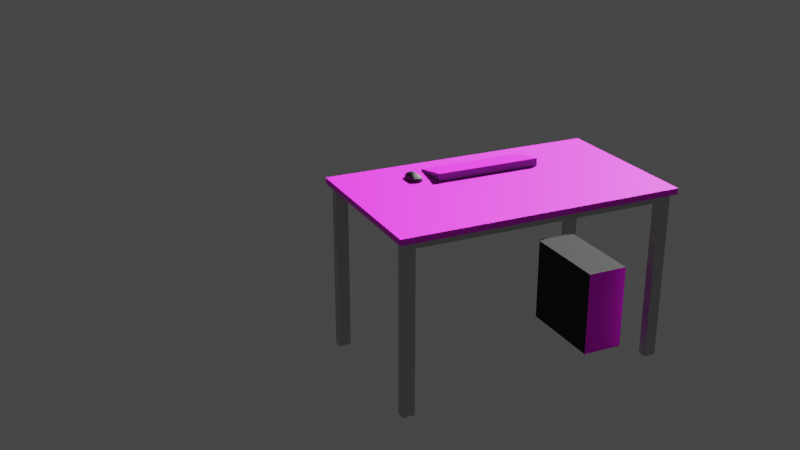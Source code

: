 # Source: bloomberg_desk.blend  (saved by Blender 4.1.24; exported with 4.5.12 LTS)
import bpy
from mathutils import Matrix  # noqa: F401  (used for matrix-valued properties, if any)

bpy.ops.wm.read_factory_settings(use_empty=True)
scene = bpy.context.scene
scene.name = 'Scene'

# ---- collections
col_collection = bpy.data.collections.new('Collection'); scene.collection.children.link(col_collection)

# ---- images (referenced by path relative to the original .blend; pixels are not part of the script)
import os
ASSET_DIR = os.environ.get("B2B_ASSET_DIR", "")  # directory of the original .blend (textures are referenced by path, not embedded)
HERE = os.path.dirname(os.path.abspath(__file__))  # packed textures are extracted next to this script under _unpacked/

def load_image(name, relpath, width, height, colorspace="sRGB"):
    """Load a texture the original file referenced (path relative to the .blend, or extracted next to this script)."""
    p = next((c for c in (os.path.join(HERE, relpath), os.path.join(ASSET_DIR, relpath)) if relpath and os.path.exists(c)), "")
    if p:
        img = bpy.data.images.load(p, check_existing=True)
        img.name = name
    else:  # same state as the original file: an image datablock whose file is absent (Cycles renders it pink)
        img = bpy.data.images.new(name, width, height)
        img.source = "FILE"
        img.filepath = "//" + (relpath or name)
    img.colorspace_settings.name = colorspace
    return img
img_bbergkeyboard_png = load_image('BBergKeyboard.png', 'BBergKeyboard.png', 1024, 1024, 'sRGB')
img_tabletop_jpg = load_image('tabletop.JPG', 'tabletop.JPG', 1024, 1024, 'sRGB')
img_pc_back_jpg = load_image('PC Back.JPG', 'PC Back.JPG', 1024, 1024, 'sRGB')

# ---- materials (node trees are filled in below, after node groups)
mat_keyboard = bpy.data.materials.new('Keyboard')
mat_black_plastic = bpy.data.materials.new('black plastic')
mat_tabletop = bpy.data.materials.new('tabletop')
mat_black_metal = bpy.data.materials.new('black Metal')
mat_silver = bpy.data.materials.new('silver')
mat_material = bpy.data.materials.new('Material')
mat_blue_light = bpy.data.materials.new('blue light')
mat_material_001 = bpy.data.materials.new('Material.001')
mat_white_metal = bpy.data.materials.new('white metal')
mat_pc_back = bpy.data.materials.new('PC Back')

# ---- material node trees
mat_keyboard.use_nodes = True; mat_keyboard.node_tree.nodes.clear()
_N = mat_keyboard.node_tree.nodes; _L = mat_keyboard.node_tree.links
n0 = _N.new('ShaderNodeBsdfPrincipled'); n0.name = 'Principled BSDF'; n0.location = (10, 300)
n1 = _N.new('ShaderNodeOutputMaterial'); n1.name = 'Material Output'; n1.location = (300, 300)
n2 = _N.new('ShaderNodeTexImage'); n2.name = 'Image Texture'; n2.location = (-415, 282)
n2.image = img_bbergkeyboard_png
_L.new(n0.outputs[0], n1.inputs[0])
_L.new(n2.outputs[0], n0.inputs[0])
_L.new(n2.outputs[0], n1.inputs[2])
n1.is_active_output = True
mat_black_plastic.use_nodes = True; mat_black_plastic.node_tree.nodes.clear()
_N = mat_black_plastic.node_tree.nodes; _L = mat_black_plastic.node_tree.links
n0 = _N.new('ShaderNodeBsdfPrincipled'); n0.name = 'Principled BSDF'; n0.location = (10, 300)
n0.inputs[0].default_value = (0.08865, 0.1022, 0.1195, 1.0)
n1 = _N.new('ShaderNodeOutputMaterial'); n1.name = 'Material Output'; n1.location = (300, 300)
_L.new(n0.outputs[0], n1.inputs[0])
n1.is_active_output = True
mat_tabletop.use_nodes = True; mat_tabletop.node_tree.nodes.clear()
_N = mat_tabletop.node_tree.nodes; _L = mat_tabletop.node_tree.links
n0 = _N.new('ShaderNodeBsdfPrincipled'); n0.name = 'Principled BSDF'; n0.location = (10, 300)
n1 = _N.new('ShaderNodeOutputMaterial'); n1.name = 'Material Output'; n1.location = (300, 300)
n2 = _N.new('ShaderNodeTexImage'); n2.name = 'Image Texture'; n2.location = (-952, 274)
n2.image = img_tabletop_jpg
_L.new(n0.outputs[0], n1.inputs[0])
_L.new(n2.outputs[0], n0.inputs[0])
n1.is_active_output = True
mat_black_metal.use_nodes = True; mat_black_metal.node_tree.nodes.clear()
_N = mat_black_metal.node_tree.nodes; _L = mat_black_metal.node_tree.links
n0 = _N.new('ShaderNodeBsdfPrincipled'); n0.name = 'Principled BSDF'; n0.location = (10, 300)
n0.inputs[0].default_value = (0.006995, 0.006512, 0.005605, 1.0)
n0.inputs[1].default_value = 0.5
n0.inputs[2].default_value = 0.75
n1 = _N.new('ShaderNodeOutputMaterial'); n1.name = 'Material Output'; n1.location = (300, 300)
_L.new(n0.outputs[0], n1.inputs[0])
n1.is_active_output = True
mat_silver.use_nodes = True; mat_silver.node_tree.nodes.clear()
_N = mat_silver.node_tree.nodes; _L = mat_silver.node_tree.links
n0 = _N.new('ShaderNodeBsdfPrincipled'); n0.name = 'Principled BSDF'; n0.location = (10, 300)
n0.inputs[1].default_value = 1.0
n0.inputs[2].default_value = 0.0
n1 = _N.new('ShaderNodeOutputMaterial'); n1.name = 'Material Output'; n1.location = (300, 300)
_L.new(n0.outputs[0], n1.inputs[0])
n1.is_active_output = True
mat_material.use_nodes = True; mat_material.node_tree.nodes.clear()
_N = mat_material.node_tree.nodes; _L = mat_material.node_tree.links
n0 = _N.new('ShaderNodeBsdfPrincipled'); n0.name = 'Principled BSDF'; n0.location = (10, 300)
n0.inputs[0].default_value = (0.04062, 0.02367, 0.8008, 1.0)
n0.inputs[2].default_value = 1.0
n1 = _N.new('ShaderNodeOutputMaterial'); n1.name = 'Material Output'; n1.location = (300, 300)
_L.new(n0.outputs[0], n1.inputs[0])
n1.is_active_output = True
mat_blue_light.use_nodes = True; mat_blue_light.node_tree.nodes.clear()
_N = mat_blue_light.node_tree.nodes; _L = mat_blue_light.node_tree.links
n0 = _N.new('ShaderNodeBsdfPrincipled'); n0.name = 'Principled BSDF'; n0.location = (10, 300)
n0.inputs[0].default_value = (0.0, 0.004953, 0.8004, 1.0)
n0.inputs[2].default_value = 0.0
n0.inputs[27].default_value = (0.00462, 0.0, 1.0, 1.0)
n0.inputs[28].default_value = 100.0
n1 = _N.new('ShaderNodeOutputMaterial'); n1.name = 'Material Output'; n1.location = (300, 300)
_L.new(n0.outputs[0], n1.inputs[0])
n1.is_active_output = True
mat_material_001.use_nodes = True; mat_material_001.node_tree.nodes.clear()
_N = mat_material_001.node_tree.nodes; _L = mat_material_001.node_tree.links
n0 = _N.new('ShaderNodeBsdfPrincipled'); n0.name = 'Principled BSDF'; n0.location = (10, 300)
n0.inputs[0].default_value = (0.004038, 0.004038, 0.004038, 1.0)
n0.inputs[2].default_value = 0.6114
n1 = _N.new('ShaderNodeOutputMaterial'); n1.name = 'Material Output'; n1.location = (300, 300)
_L.new(n0.outputs[0], n1.inputs[0])
n1.is_active_output = True
mat_white_metal.use_nodes = True; mat_white_metal.node_tree.nodes.clear()
_N = mat_white_metal.node_tree.nodes; _L = mat_white_metal.node_tree.links
n0 = _N.new('ShaderNodeBsdfPrincipled'); n0.name = 'Principled BSDF'; n0.location = (10, 300)
n0.inputs[0].default_value = (0.5271, 0.5271, 0.5271, 1.0)
n0.inputs[1].default_value = 0.8227
n1 = _N.new('ShaderNodeOutputMaterial'); n1.name = 'Material Output'; n1.location = (300, 300)
_L.new(n0.outputs[0], n1.inputs[0])
n1.is_active_output = True
mat_pc_back.use_nodes = True; mat_pc_back.node_tree.nodes.clear()
_N = mat_pc_back.node_tree.nodes; _L = mat_pc_back.node_tree.links
n0 = _N.new('ShaderNodeBsdfPrincipled'); n0.name = 'Principled BSDF'; n0.location = (10, 300)
n0.inputs[1].default_value = 0.5
n1 = _N.new('ShaderNodeOutputMaterial'); n1.name = 'Material Output'; n1.location = (300, 300)
n2 = _N.new('ShaderNodeTexImage'); n2.name = 'Image Texture'; n2.location = (-370, 285)
n2.image = img_pc_back_jpg
_L.new(n0.outputs[0], n1.inputs[0])
_L.new(n2.outputs[0], n0.inputs[0])
n1.is_active_output = True

# ---- world
world_world = bpy.data.worlds.new('World'); scene.world = world_world
world_world.use_nodes = True; world_world.node_tree.nodes.clear()
_N = world_world.node_tree.nodes; _L = world_world.node_tree.links
n0 = _N.new('ShaderNodeOutputWorld'); n0.name = 'World Output'; n0.location = (300, 300)
n1 = _N.new('ShaderNodeBackground'); n1.name = 'Background'; n1.location = (10, 300)
n1.inputs[0].default_value = (0.05088, 0.05088, 0.05088, 1.0)
_L.new(n1.outputs[0], n0.inputs[0])
n0.is_active_output = True
world_world.color = (0.05088, 0.05088, 0.05088)
world_world.use_sun_shadow = False
world_world.sun_shadow_jitter_overblur = 0.0

# ---- cameras
cam_camera = bpy.data.cameras.new('Camera')

# ---- lights
light_sun = bpy.data.lights.new('Sun', 'SUN')
light_sun.transmission_factor = 0.0

# ---- meshes
me_plane = bpy.data.meshes.new('Plane')
me_plane.from_pydata([(-0.4573, 0.237, 0.752), (-0.4128, 0.2604, 0.752), (-0.456, 0.2553, 0.752), (-0.4115, 0.2426, 0.752), (-0.4124, 0.253, 0.752), (-0.4568, 0.2463, 0.752), (-0.4573, 0.28, 0.752), (-0.4116, 0.288, 0.752), (-0.456, 0.265, 0.752), (-0.4118, 0.2752, 0.752), (-0.4565, 0.2903, 0.752), (-0.4115, 0.2344, 0.752), (-0.4529, 0.2958, 0.752), (-0.4157, 0.2958, 0.752), (-0.4558, 0.2281, 0.752), (-0.414, 0.2251, 0.752), (-0.4466, 0.2991, 0.752), (-0.422, 0.2991, 0.752), (-0.4341, 0.3008, 0.752), (-0.4516, 0.2207, 0.752), (-0.4184, 0.2189, 0.752), (-0.44, 0.2131, 0.752), (-0.4286, 0.2131, 0.752), (-0.4558, 0.2382, 0.7572), (-0.4142, 0.2601, 0.7572), (-0.4546, 0.2553, 0.7572), (-0.4129, 0.2434, 0.7572), (-0.4138, 0.2532, 0.7572), (-0.4554, 0.2469, 0.7572), (-0.4558, 0.2784, 0.7572), (-0.4131, 0.2859, 0.7572), (-0.4546, 0.2644, 0.7572), (-0.4132, 0.2739, 0.7572), (-0.4551, 0.2881, 0.7572), (-0.413, 0.2358, 0.7572), (-0.4517, 0.2933, 0.7572), (-0.4169, 0.2933, 0.7572), (-0.4544, 0.2299, 0.7572), (-0.4153, 0.227, 0.7572), (-0.4458, 0.2963, 0.7572), (-0.4228, 0.2963, 0.7572), (-0.4341, 0.2979, 0.7572), (-0.4505, 0.2229, 0.7572), (-0.4194, 0.2213, 0.7572), (-0.4396, 0.2158, 0.7572), (-0.429, 0.2158, 0.7572), (-0.4515, 0.2417, 0.7629), (-0.4182, 0.2592, 0.7629), (-0.4506, 0.2554, 0.7629), (-0.4172, 0.2459, 0.7629), (-0.4179, 0.2537, 0.7629), (-0.4512, 0.2487, 0.7629), (-0.4515, 0.2739, 0.7629), (-0.4173, 0.28, 0.7629), (-0.4506, 0.2627, 0.7629), (-0.4174, 0.2703, 0.7629), (-0.451, 0.2817, 0.7629), (-0.4172, 0.2398, 0.7629), (-0.4482, 0.2858, 0.7629), (-0.4204, 0.2858, 0.7629), (-0.4504, 0.235, 0.7629), (-0.4191, 0.2327, 0.7629), (-0.4435, 0.2882, 0.7629), (-0.4251, 0.2882, 0.7629), (-0.4341, 0.2895, 0.7629), (-0.4472, 0.2294, 0.7629), (-0.4224, 0.2281, 0.7629), (-0.4386, 0.2238, 0.7629), (-0.43, 0.2238, 0.7629), (-0.4489, 0.2439, 0.7654), (-0.4206, 0.2587, 0.7654), (-0.4481, 0.2555, 0.7654), (-0.4198, 0.2474, 0.7654), (-0.4204, 0.254, 0.7654), (-0.4486, 0.2497, 0.7654), (-0.4489, 0.2712, 0.7654), (-0.4199, 0.2763, 0.7654), (-0.4481, 0.2616, 0.7654), (-0.42, 0.2681, 0.7654), (-0.4484, 0.2778, 0.7654), (-0.4198, 0.2422, 0.7654), (-0.4461, 0.2812, 0.7654), (-0.4225, 0.2812, 0.7654), (-0.4479, 0.2382, 0.7654), (-0.4214, 0.2363, 0.7654), (-0.4421, 0.2833, 0.7654), (-0.4265, 0.2833, 0.7654), (-0.4342, 0.2844, 0.7654), (-0.4453, 0.2335, 0.7654), (-0.4242, 0.2323, 0.7654), (-0.4379, 0.2286, 0.7654), (-0.4307, 0.2286, 0.7654), (-0.4457, 0.2465, 0.7678), (-0.4236, 0.2581, 0.7678), (-0.445, 0.2555, 0.7678), (-0.423, 0.2492, 0.7678), (-0.4235, 0.2544, 0.7678), (-0.4455, 0.2511, 0.7678), (-0.4457, 0.2678, 0.7678), (-0.4231, 0.2718, 0.7678), (-0.4451, 0.2603, 0.7678), (-0.4231, 0.2654, 0.7678), (-0.4453, 0.2729, 0.7678), (-0.423, 0.2452, 0.7678), (-0.4435, 0.2756, 0.7678), (-0.4251, 0.2756, 0.7678), (-0.4449, 0.2421, 0.7678), (-0.4243, 0.2405, 0.7678), (-0.4404, 0.2772, 0.7678), (-0.4282, 0.2772, 0.7678), (-0.4342, 0.2781, 0.7678), (-0.4429, 0.2384, 0.7678), (-0.4264, 0.2375, 0.7678), (-0.4371, 0.2346, 0.7678), (-0.4315, 0.2346, 0.7678), (-0.4418, 0.2496, 0.7701), (-0.4272, 0.2573, 0.7701), (-0.4414, 0.2556, 0.7701), (-0.4268, 0.2514, 0.7701), (-0.4271, 0.2549, 0.7701), (-0.4417, 0.2527, 0.7701), (-0.4418, 0.2637, 0.7701), (-0.4269, 0.2664, 0.7701), (-0.4414, 0.2588, 0.7701), (-0.4269, 0.2621, 0.7701), (-0.4416, 0.2671, 0.7701), (-0.4268, 0.2488, 0.7701), (-0.4404, 0.2689, 0.7701), (-0.4282, 0.2689, 0.7701), (-0.4413, 0.2467, 0.7701), (-0.4277, 0.2457, 0.7701), (-0.4383, 0.27, 0.7701), (-0.4303, 0.27, 0.7701), (-0.44, 0.2443, 0.7701), (-0.4291, 0.2437, 0.7701), (-0.4362, 0.2418, 0.7701), (-0.4324, 0.2418, 0.7701), (-0.4392, 0.2518, 0.7712), (-0.4297, 0.2568, 0.7712), (-0.4389, 0.2557, 0.7712), (-0.4294, 0.2529, 0.7712), (-0.4296, 0.2552, 0.7712), (-0.4391, 0.2537, 0.7712), (-0.4392, 0.261, 0.7712), (-0.4294, 0.2627, 0.7712), (-0.4389, 0.2577, 0.7712), (-0.4295, 0.2599, 0.7712), (-0.4391, 0.2632, 0.7712), (-0.4294, 0.2512, 0.7712), (-0.4383, 0.2644, 0.7712), (-0.4303, 0.2644, 0.7712), (-0.4389, 0.2498, 0.7712), (-0.43, 0.2492, 0.7712), (-0.4369, 0.265, 0.7712), (-0.4317, 0.265, 0.7712), (-0.4342, 0.27, 0.77), (-0.4343, 0.2654, 0.7712), (-0.438, 0.2482, 0.7712), (-0.4309, 0.2479, 0.7712), (-0.4355, 0.2466, 0.7712), (-0.4331, 0.2466, 0.7712), (-0.4367, 0.2538, 0.7716), (-0.432, 0.2563, 0.7716), (-0.4366, 0.2557, 0.7716), (-0.4319, 0.2544, 0.7716), (-0.432, 0.2555, 0.7716), (-0.4367, 0.2548, 0.7716), (-0.4367, 0.2583, 0.7716), (-0.4319, 0.2592, 0.7716), (-0.4366, 0.2567, 0.7716), (-0.4319, 0.2578, 0.7716), (-0.4366, 0.2594, 0.7716), (-0.4319, 0.2535, 0.7716), (-0.4362, 0.26, 0.7716), (-0.4323, 0.26, 0.7716), (-0.4366, 0.2529, 0.7716), (-0.4322, 0.2525, 0.7716), (-0.4356, 0.2603, 0.7716), (-0.433, 0.2603, 0.7716), (-0.4342, 0.2605, 0.7716), (-0.4361, 0.2521, 0.7716), (-0.4326, 0.2519, 0.7716), (-0.4349, 0.2513, 0.7716), (-0.4337, 0.2513, 0.7716), (-0.4122, 0.2351, 0.7427), (-0.4559, 0.2893, 0.7427), (-0.4124, 0.2746, 0.7427), (-0.4554, 0.2647, 0.7427), (-0.4566, 0.2793, 0.7427), (-0.4562, 0.2466, 0.7427), (-0.4131, 0.2531, 0.7427), (-0.4121, 0.243, 0.7427), (-0.4553, 0.2553, 0.7427), (-0.4134, 0.2603, 0.7427), (-0.4566, 0.2376, 0.7427), (-0.4524, 0.2947, 0.7427), (-0.4551, 0.2289, 0.7427), (-0.4146, 0.226, 0.7427), (-0.4462, 0.2978, 0.7427), (-0.4224, 0.2978, 0.7427), (-0.4341, 0.2995, 0.7427), (-0.4511, 0.2217, 0.7427), (-0.4189, 0.22, 0.7427), (-0.4398, 0.2143, 0.7427), (-0.4288, 0.2143, 0.7427), (-1.275, 0.0992, 0.719), (-1.275, 0.0992, 0.7426), (-1.275, 0.759, 0.719), (-1.275, 0.759, 0.7426), (-0.1436, 0.0992, 0.719), (-0.1436, 0.0992, 0.7426), (-0.1436, 0.759, 0.719), (-0.1436, 0.759, 0.7426), (-0.2096, 0.1181, 0.04494), (-0.2096, 0.1181, 0.719), (-0.2096, 0.1558, 0.04494), (-0.2096, 0.1558, 0.719), (-0.1624, 0.1181, 0.04494), (-0.1624, 0.1181, 0.719), (-0.1624, 0.1558, 0.04494), (-0.1624, 0.1558, 0.719), (-1.256, 0.1181, 0.04494), (-1.256, 0.1181, 0.719), (-1.256, 0.1558, 0.04494), (-1.256, 0.1558, 0.719), (-1.209, 0.1181, 0.04494), (-1.209, 0.1181, 0.719), (-1.209, 0.1558, 0.04494), (-1.209, 0.1558, 0.719), (-0.2096, 0.7024, 0.04494), (-0.2096, 0.7024, 0.719), (-0.2096, 0.7401, 0.04494), (-0.2096, 0.7401, 0.719), (-0.1624, 0.7024, 0.04494), (-0.1624, 0.7024, 0.719), (-0.1624, 0.7401, 0.04494), (-0.1624, 0.7401, 0.719), (-1.256, 0.7024, 0.04494), (-1.256, 0.7024, 0.719), (-1.256, 0.7401, 0.04494), (-1.256, 0.7401, 0.719), (-1.209, 0.7024, 0.04494), (-1.209, 0.7024, 0.719), (-1.209, 0.7401, 0.04494), (-1.209, 0.7401, 0.719), (-0.2096, 0.1181, 0.6907), (-0.2096, 0.1558, 0.6907), (-1.209, 0.1181, 0.6907), (-1.209, 0.1558, 0.6907), (-0.2096, 0.7024, 0.6907), (-0.2096, 0.7401, 0.6907), (-1.209, 0.7024, 0.6907), (-1.209, 0.7401, 0.6907), (-1.171, 0.6262, 0.04494), (-1.171, 0.6262, 0.3891), (-1.006, 0.6262, 0.04494), (-1.006, 0.6262, 0.3891), (-1.147, 0.2398, 0.045), (-1.171, 0.2637, 0.04494), (-1.147, 0.2398, 0.3827), (-1.171, 0.2637, 0.3891), (-1.03, 0.2398, 0.045), (-1.006, 0.2637, 0.04494), (-1.03, 0.2398, 0.3827), (-1.006, 0.2637, 0.3891), (-1.055, 0.2398, 0.2658), (-1.058, 0.2398, 0.2656), (-1.06, 0.2398, 0.2649), (-1.062, 0.2398, 0.2638), (-1.064, 0.2398, 0.2622), (-1.065, 0.2398, 0.2604), (-1.067, 0.2398, 0.2583), (-1.067, 0.2398, 0.256), (-1.067, 0.2398, 0.2537), (-1.067, 0.2398, 0.2513), (-1.067, 0.2398, 0.249), (-1.065, 0.2398, 0.2469), (-1.064, 0.2398, 0.2451), (-1.062, 0.2398, 0.2436), (-1.06, 0.2398, 0.2425), (-1.058, 0.2398, 0.2418), (-1.055, 0.2398, 0.2415), (-1.053, 0.2398, 0.2418), (-1.051, 0.2398, 0.2425), (-1.049, 0.2398, 0.2436), (-1.047, 0.2398, 0.2451), (-1.045, 0.2398, 0.2469), (-1.044, 0.2398, 0.249), (-1.043, 0.2398, 0.2513), (-1.043, 0.2398, 0.2537), (-1.043, 0.2398, 0.256), (-1.044, 0.2398, 0.2583), (-1.045, 0.2398, 0.2604), (-1.047, 0.2398, 0.2622), (-1.049, 0.2398, 0.2638), (-1.051, 0.2398, 0.2649), (-1.053, 0.2398, 0.2656), (-1.061, 0.2398, 0.2592), (-1.062, 0.2398, 0.258), (-1.063, 0.2398, 0.2566), (-1.063, 0.2398, 0.2552), (-1.063, 0.2398, 0.2537), (-1.063, 0.2398, 0.2521), (-1.063, 0.2398, 0.2507), (-1.062, 0.2398, 0.2493), (-1.061, 0.2398, 0.2481), (-1.06, 0.2398, 0.2472), (-1.058, 0.2398, 0.2465), (-1.057, 0.2398, 0.246), (-1.055, 0.2398, 0.2459), (-1.054, 0.2398, 0.246), (-1.052, 0.2398, 0.2465), (-1.051, 0.2398, 0.2472), (-1.05, 0.2398, 0.2481), (-1.049, 0.2398, 0.2493), (-1.048, 0.2398, 0.2507), (-1.048, 0.2398, 0.2521), (-1.048, 0.2398, 0.2537), (-1.048, 0.2398, 0.2552), (-1.048, 0.2398, 0.2566), (-1.049, 0.2398, 0.258), (-1.05, 0.2398, 0.2592), (-1.06, 0.2398, 0.2579), (-1.06, 0.2398, 0.257), (-1.061, 0.2398, 0.256), (-1.061, 0.2398, 0.2548), (-1.061, 0.2398, 0.2536), (-1.061, 0.2398, 0.2524), (-1.061, 0.2398, 0.2513), (-1.06, 0.2398, 0.2503), (-1.06, 0.2398, 0.2493), (-1.059, 0.2398, 0.2486), (-1.058, 0.2398, 0.248), (-1.057, 0.2398, 0.2477), (-1.055, 0.2398, 0.2475), (-1.054, 0.2398, 0.2477), (-1.053, 0.2398, 0.248), (-1.052, 0.2398, 0.2486), (-1.051, 0.2398, 0.2493), (-1.05, 0.2398, 0.2503), (-1.05, 0.2398, 0.2513), (-1.049, 0.2398, 0.2524), (-1.049, 0.2398, 0.2536), (-1.049, 0.2398, 0.2548), (-1.05, 0.2398, 0.256), (-1.05, 0.2398, 0.257), (-1.051, 0.2398, 0.2579), (-1.056, 0.2398, 0.2618), (-1.055, 0.2398, 0.2618), (-1.056, 0.2398, 0.2525), (-1.055, 0.2398, 0.2525), (-1.062, 0.2398, 0.2493), (-1.061, 0.2398, 0.2481), (-1.06, 0.2398, 0.2472), (-1.058, 0.2398, 0.2465), (-1.057, 0.2398, 0.246), (-1.055, 0.2398, 0.2459), (-1.054, 0.2398, 0.246), (-1.052, 0.2398, 0.2465), (-1.051, 0.2398, 0.2472), (-1.05, 0.2398, 0.2481), (-1.049, 0.2398, 0.2493), (-1.048, 0.2398, 0.2507), (-1.048, 0.2398, 0.2521), (-1.048, 0.2398, 0.2537), (-1.048, 0.2398, 0.2552), (-1.048, 0.2398, 0.2566), (-1.049, 0.2398, 0.258), (-1.05, 0.2398, 0.2592), (-1.061, 0.2398, 0.2592), (-1.062, 0.2398, 0.258), (-1.063, 0.2398, 0.2566), (-1.063, 0.2398, 0.2552), (-1.063, 0.2398, 0.2537), (-1.063, 0.2398, 0.2521), (-1.063, 0.2398, 0.2507), (-1.06, 0.2398, 0.2579), (-1.051, 0.2398, 0.2579), (-1.06, 0.2398, 0.257), (-1.05, 0.2398, 0.257), (-1.05, 0.2398, 0.256), (-1.049, 0.2398, 0.2548), (-1.049, 0.2398, 0.2536), (-1.049, 0.2398, 0.2524), (-1.05, 0.2398, 0.2513), (-1.05, 0.2398, 0.2503), (-1.051, 0.2398, 0.2493), (-1.052, 0.2398, 0.2486), (-1.053, 0.2398, 0.248), (-1.054, 0.2398, 0.2477), (-1.055, 0.2398, 0.2475), (-1.057, 0.2398, 0.2477), (-1.058, 0.2398, 0.248), (-1.059, 0.2398, 0.2486), (-1.06, 0.2398, 0.2493), (-1.06, 0.2398, 0.2503), (-1.061, 0.2398, 0.2513), (-1.061, 0.2398, 0.2524), (-1.061, 0.2398, 0.2536), (-1.061, 0.2398, 0.2548), (-1.061, 0.2398, 0.256), (-1.056, 0.2398, 0.2525), (-1.056, 0.2398, 0.2618), (-1.055, 0.2398, 0.2618), (-1.055, 0.2398, 0.2525), (-1.062, 0.2416, 0.2493), (-1.061, 0.2416, 0.2481), (-1.06, 0.2416, 0.2472), (-1.058, 0.2416, 0.2465), (-1.057, 0.2416, 0.246), (-1.055, 0.2416, 0.2459), (-1.054, 0.2416, 0.246), (-1.052, 0.2416, 0.2465), (-1.051, 0.2416, 0.2472), (-1.05, 0.2416, 0.2481), (-1.049, 0.2416, 0.2493), (-1.048, 0.2416, 0.2507), (-1.048, 0.2416, 0.2521), (-1.048, 0.2416, 0.2537), (-1.048, 0.2416, 0.2552), (-1.048, 0.2416, 0.2566), (-1.049, 0.2416, 0.258), (-1.05, 0.2416, 0.2592), (-1.061, 0.2416, 0.2592), (-1.062, 0.2416, 0.258), (-1.063, 0.2416, 0.2566), (-1.063, 0.2416, 0.2552), (-1.063, 0.2416, 0.2537), (-1.063, 0.2416, 0.2521), (-1.063, 0.2416, 0.2507), (-1.06, 0.2416, 0.2579), (-1.051, 0.2416, 0.2579), (-1.06, 0.2416, 0.257), (-1.05, 0.2416, 0.257), (-1.05, 0.2416, 0.256), (-1.049, 0.2416, 0.2548), (-1.049, 0.2416, 0.2536), (-1.049, 0.2416, 0.2524), (-1.05, 0.2416, 0.2513), (-1.05, 0.2416, 0.2503), (-1.051, 0.2416, 0.2493), (-1.052, 0.2416, 0.2486), (-1.053, 0.2416, 0.248), (-1.054, 0.2416, 0.2477), (-1.055, 0.2416, 0.2475), (-1.057, 0.2416, 0.2477), (-1.058, 0.2416, 0.248), (-1.059, 0.2416, 0.2486), (-1.06, 0.2416, 0.2493), (-1.06, 0.2416, 0.2503), (-1.061, 0.2416, 0.2513), (-1.061, 0.2416, 0.2524), (-1.061, 0.2416, 0.2536), (-1.061, 0.2416, 0.2548), (-1.061, 0.2416, 0.256), (-1.056, 0.2416, 0.2525), (-1.056, 0.2416, 0.2618), (-1.055, 0.2416, 0.2618), (-1.055, 0.2416, 0.2525), (-1.047, 0.2398, 0.281), (-1.063, 0.2398, 0.281), (-1.047, 0.2398, 0.2757), (-1.063, 0.2398, 0.2757), (-1.047, 0.2398, 0.2783), (-1.063, 0.2398, 0.2783), (-1.047, 0.2398, 0.2759), (-1.063, 0.2398, 0.2759), (-1.047, 0.2398, 0.2808), (-1.063, 0.2398, 0.2808), (-1.047, 0.2429, 0.2808), (-1.063, 0.2429, 0.2808), (-1.063, 0.2429, 0.2783), (-1.047, 0.2429, 0.2783), (-1.047, 0.2398, 0.2934), (-1.063, 0.2398, 0.2934), (-1.047, 0.2398, 0.288), (-1.063, 0.2398, 0.288), (-1.047, 0.2398, 0.2906), (-1.063, 0.2398, 0.2906), (-1.047, 0.2398, 0.2882), (-1.063, 0.2398, 0.2882), (-1.047, 0.2398, 0.2931), (-1.063, 0.2398, 0.2931), (-1.047, 0.2429, 0.2931), (-1.063, 0.2429, 0.2931), (-1.063, 0.2429, 0.2906), (-1.047, 0.2429, 0.2906), (-0.9326, 0.1765, 0.7427), (-0.9326, 0.1765, 0.7474), (-0.9326, 0.3274, 0.7427), (-0.9326, 0.3274, 0.7757), (-0.5086, 0.1765, 0.7427), (-0.5086, 0.1765, 0.7474), (-0.5086, 0.3274, 0.7427), (-0.5086, 0.3274, 0.7757), (-0.4116, 0.288, 0.7427), (-0.4224, 0.2978, 0.7427), (-0.4157, 0.2958, 0.7427)], [(199, 496)], [(17, 13, 36, 40), (6, 188, 185, 10), (11, 15, 38, 34), (7, 30, 36, 13), (7, 9, 32, 30), (9, 1, 24, 32), (1, 4, 27, 24), (4, 3, 26, 27), (177, 173, 171, 167, 169, 163, 166, 161, 175, 180, 182, 183, 181, 176, 172, 164, 165, 162, 170, 168, 174, 178, 179), (495, 186, 9, 7), (186, 193, 1, 9), (497, 495, 7, 13), (190, 191, 3, 4), (191, 184, 11, 3), (72, 49, 57, 80), (73, 50, 49, 72), (70, 47, 50, 73), (32, 55, 53, 30), (76, 53, 55, 78), (76, 78, 101, 99), (32, 24, 47, 55), (93, 70, 73, 96), (73, 72, 95, 96), (95, 72, 80, 103), (40, 36, 59, 63), (122, 99, 101, 124), (78, 55, 47, 70), (93, 96, 119, 116), (118, 119, 96, 95), (95, 103, 126, 118), (126, 148, 140, 118), (140, 141, 119, 118), (119, 141, 138, 116), (78, 70, 93, 101), (144, 122, 124, 146), (164, 165, 141, 140), (141, 165, 162, 138), (116, 124, 101, 93), (168, 144, 146, 170), (148, 172, 164, 140), (27, 26, 49, 50), (27, 50, 47, 24), (162, 170, 146, 138), (138, 146, 124, 116), (38, 15, 20, 43), (184, 197, 15, 11), (80, 57, 61, 84), (103, 80, 84, 107), (103, 107, 130, 126), (130, 152, 148, 126), (152, 176, 172, 148), (26, 34, 57, 49), (34, 38, 61, 57), (43, 45, 68, 66), (159, 135, 133, 157), (134, 112, 114, 136), (37, 23, 46, 60), (23, 28, 51, 46), (28, 25, 48, 51), (25, 31, 54, 48), (31, 29, 52, 54), (52, 56, 79, 75), (58, 81, 79, 56), (62, 85, 81, 58), (64, 87, 85, 62), (61, 38, 43, 66), (150, 154, 132, 128), (174, 178, 154, 150), (22, 21, 44, 45), (43, 20, 22, 45), (197, 202, 20, 15), (84, 61, 66, 89), (107, 84, 89, 112), (130, 107, 112, 134), (152, 130, 134, 158), (202, 204, 22, 20), (67, 44, 42, 65), (89, 66, 68, 91), (112, 89, 91, 114), (180, 182, 159, 157), (158, 134, 136, 160), (183, 160, 159, 182), (22, 204, 203, 21), (21, 19, 42, 44), (45, 44, 67, 68), (42, 19, 14, 37), (203, 201, 19, 21), (91, 68, 67, 90), (111, 88, 83, 106), (90, 67, 65, 88), (129, 133, 111, 106), (88, 65, 60, 83), (201, 196, 14, 19), (2, 8, 31, 25), (5, 2, 25, 28), (0, 5, 28, 23), (14, 196, 194, 0), (194, 189, 5, 0), (189, 192, 2, 5), (31, 8, 6, 29), (192, 187, 8, 2), (29, 6, 10, 33), (187, 188, 6, 8), (12, 16, 39, 35), (10, 185, 195, 12), (33, 10, 12, 35), (12, 195, 198, 16), (39, 16, 18, 41), (16, 198, 200, 18), (200, 199, 17, 18), (18, 17, 40, 41), (4, 1, 193, 190), (76, 82, 59, 53), (30, 53, 59, 36), (86, 87, 64, 63), (99, 105, 82, 76), (122, 128, 105, 99), (82, 86, 63, 59), (144, 150, 128, 122), (105, 109, 86, 82), (168, 174, 150, 144), (128, 132, 109, 105), (75, 77, 54, 52), (109, 110, 87, 86), (109, 132, 155, 110), (155, 156, 153, 131), (179, 178, 154, 156), (41, 40, 63, 64), (39, 41, 64, 62), (85, 108, 104, 81), (87, 110, 108, 85), (110, 155, 131, 108), (177, 153, 156, 179), (159, 160, 136, 135), (135, 113, 111, 133), (175, 180, 157, 151), (157, 133, 129, 151), (113, 90, 88, 111), (108, 131, 127, 104), (131, 153, 149, 127), (173, 149, 153, 177), (35, 39, 62, 58), (171, 147, 149, 173), (127, 149, 147, 125), (104, 127, 125, 102), (81, 104, 102, 79), (71, 74, 51, 48), (48, 54, 77, 71), (29, 33, 56, 52), (33, 35, 58, 56), (79, 102, 98, 75), (100, 77, 75, 98), (94, 71, 77, 100), (97, 74, 71, 94), (92, 69, 74, 97), (83, 60, 46, 69), (51, 74, 69, 46), (129, 106, 92, 115), (92, 97, 120, 115), (117, 120, 97, 94), (94, 100, 123, 117), (102, 125, 121, 98), (121, 123, 100, 98), (125, 147, 143, 121), (143, 145, 123, 121), (123, 145, 139, 117), (142, 120, 117, 139), (137, 115, 120, 142), (151, 129, 115, 137), (161, 175, 151, 137), (161, 137, 142, 166), (167, 143, 147, 171), (167, 169, 145, 143), (163, 166, 142, 139), (163, 139, 145, 169), (205, 206, 208, 207), (207, 208, 212, 211), (211, 212, 210, 209), (209, 210, 206, 205), (207, 211, 209, 205), (212, 208, 206, 210), (213, 214, 216, 215), (215, 216, 220, 219), (219, 220, 218, 217), (217, 218, 214, 213), (215, 219, 217, 213), (220, 216, 214, 218), (226, 225, 227, 228), (222, 221, 225, 226), (221, 222, 224, 223), (228, 227, 223, 224), (238, 237, 241, 242), (242, 241, 243, 244), (237, 238, 240, 239), (244, 243, 239, 240), (230, 229, 233, 234), (232, 231, 235, 236), (236, 235, 233, 234), (231, 232, 230, 229), (235, 231, 229, 233), (227, 225, 221, 223), (237, 239, 243, 241), (250, 232, 244, 252), (249, 251, 242, 230), (251, 249, 250, 252), (246, 248, 228, 216), (245, 247, 226, 214), (248, 246, 245, 247), (253, 254, 256, 255), (256, 254, 260, 264), (258, 260, 254, 253), (255, 256, 264, 262), (257, 259, 260, 258), (263, 261, 262, 264), (258, 262, 261, 257), (264, 260, 259, 263), (253, 255, 262, 258), (323, 322, 376, 378), (348, 350, 404, 403), (265, 296, 295, 294, 293, 348, 347, 269, 268, 267, 266), (297, 322, 349, 347), (347, 297, 269), (321, 293, 292, 291, 290, 289, 288, 287, 286, 285, 284, 283, 282, 281, 280, 279, 278, 277, 276, 275, 274, 273, 272, 271, 270, 269, 297, 298, 299, 300, 301, 302, 303, 304, 305, 306, 307, 308, 309, 310, 311, 312, 313, 314, 315, 316, 317, 318, 319, 320), (348, 293, 321), (346, 321, 348, 350), (322, 323, 324, 325, 326, 327, 328, 329, 330, 331, 332, 333, 334, 335, 336, 337, 338, 339, 340, 341, 342, 343, 344, 345, 346, 350, 349), (356, 357, 411, 410), (382, 383, 437, 436), (304, 305, 352, 351), (350, 349, 401, 404), (346, 345, 379, 377), (305, 306, 353, 352), (345, 344, 380, 379), (306, 307, 354, 353), (344, 343, 381, 380), (307, 308, 355, 354), (343, 342, 382, 381), (308, 309, 356, 355), (342, 341, 383, 382), (309, 310, 357, 356), (341, 340, 384, 383), (310, 311, 358, 357), (340, 339, 385, 384), (311, 312, 359, 358), (339, 338, 386, 385), (312, 313, 360, 359), (338, 337, 387, 386), (313, 314, 361, 360), (337, 336, 388, 387), (314, 315, 362, 361), (336, 335, 389, 388), (315, 316, 363, 362), (335, 334, 390, 389), (316, 317, 364, 363), (334, 333, 391, 390), (317, 318, 365, 364), (333, 332, 392, 391), (318, 319, 366, 365), (332, 331, 393, 392), (319, 320, 367, 366), (331, 330, 394, 393), (320, 321, 368, 367), (330, 329, 395, 394), (297, 298, 370, 369), (329, 328, 396, 395), (298, 299, 371, 370), (328, 327, 397, 396), (299, 300, 372, 371), (327, 326, 398, 397), (300, 301, 373, 372), (326, 325, 399, 398), (301, 302, 374, 373), (325, 324, 400, 399), (302, 303, 375, 374), (324, 323, 378, 400), (303, 304, 351, 375), (349, 347, 402, 401), (322, 297, 369, 376), (347, 348, 403, 402), (321, 346, 377, 368), (456, 457, 458, 455), (405, 406, 407, 408, 409, 410, 411, 412, 413, 414, 415, 416, 417, 418, 419, 420, 421, 422, 431, 433, 434, 435, 436, 437, 438, 439, 440, 441, 442, 443, 444, 445, 446, 447, 448, 449, 450, 451, 452, 453, 454, 432, 430, 423, 424, 425, 426, 427, 428, 429), (383, 384, 438, 437), (357, 358, 412, 411), (384, 385, 439, 438), (358, 359, 413, 412), (385, 386, 440, 439), (359, 360, 414, 413), (386, 387, 441, 440), (360, 361, 415, 414), (387, 388, 442, 441), (361, 362, 416, 415), (388, 389, 443, 442), (362, 363, 417, 416), (389, 390, 444, 443), (363, 364, 418, 417), (390, 391, 445, 444), (364, 365, 419, 418), (391, 392, 446, 445), (365, 366, 420, 419), (392, 393, 447, 446), (366, 367, 421, 420), (393, 394, 448, 447), (367, 368, 422, 421), (394, 395, 449, 448), (369, 370, 424, 423), (395, 396, 450, 449), (370, 371, 425, 424), (396, 397, 451, 450), (371, 372, 426, 425), (397, 398, 452, 451), (372, 373, 427, 426), (398, 399, 453, 452), (373, 374, 428, 427), (399, 400, 454, 453), (374, 375, 429, 428), (400, 378, 432, 454), (375, 351, 405, 429), (401, 402, 456, 455), (376, 369, 423, 430), (402, 403, 457, 456), (368, 377, 431, 422), (403, 404, 458, 457), (378, 376, 430, 432), (351, 352, 406, 405), (404, 401, 455, 458), (377, 379, 433, 431), (352, 353, 407, 406), (379, 380, 434, 433), (353, 354, 408, 407), (380, 381, 435, 434), (354, 355, 409, 408), (381, 382, 436, 435), (355, 356, 410, 409), (257, 261, 281), (464, 463, 465, 466), (467, 463, 472, 469), (469, 472, 471, 470), (468, 467, 469, 470), (463, 464, 471, 472), (464, 468, 470, 471), (460, 459, 467, 468), (459, 461, 465, 467), (462, 466, 465, 461), (462, 460, 468, 466), (486, 483, 484, 485), (483, 486, 477, 481), (485, 484, 482, 478), (485, 478, 477, 486), (484, 483, 481, 482), (473, 474, 482, 481), (475, 473, 481, 479), (476, 475, 479, 480), (482, 474, 476, 480), (477, 478, 480, 479), (460, 476, 475, 459), (259, 474, 473, 263), (265, 266, 267, 268, 269, 270, 462, 461, 292, 293, 294, 295, 296), (263, 473, 475, 459, 461, 292, 291, 290, 289, 288, 287, 286, 285, 284, 283, 282, 281, 261), (257, 281, 280, 279, 278, 277, 276, 275, 274, 273, 272, 271, 270, 462, 460, 476, 474, 259), (487, 488, 490, 489), (489, 490, 494, 493), (493, 494, 492, 491), (491, 492, 488, 487), (489, 493, 491, 487), (494, 490, 488, 492), (181, 158, 160, 183), (65, 42, 37, 60), (106, 83, 69, 92), (176, 152, 158, 181), (3, 11, 34, 26), (132, 154, 156, 155), (14, 0, 23, 37), (13, 497, 496, 17), (135, 136, 114, 113), (113, 114, 91, 90)])
me_plane.polygons.foreach_set('material_index', [7, 7, 7, 7, 7, 7, 7, 7, 7, 7, 7, 7, 7, 7, 7, 7, 7, 7, 7, 7, 7, 7, 7, 7, 7, 7, 7, 7, 7, 7, 7, 7, 7, 7, 7, 7, 7, 7, 7, 7, 7, 7, 7, 7, 7, 7, 7, 7, 7, 7, 7, 7, 7, 7, 7, 7, 7, 7, 7, 7, 7, 7, 7, 7, 7, 7, 7, 7, 7, 7, 7, 7, 7, 7, 7, 7, 7, 7, 7, 7, 7, 7, 7, 7, 7, 7, 7, 7, 7, 7, 7, 7, 7, 7, 7, 7, 7, 7, 7, 7, 7, 7, 7, 7, 7, 7, 7, 7, 7, 7, 7, 7, 7, 7, 7, 7, 7, 7, 7, 7, 7, 7, 7, 7, 7, 7, 7, 7, 7, 7, 7, 7, 7, 7, 7, 7, 7, 7, 7, 7, 7, 7, 7, 7, 7, 7, 7, 7, 7, 7, 7, 7, 7, 7, 7, 7, 7, 7, 7, 7, 7, 7, 7, 7, 7, 7, 7, 7, 7, 7, 7, 7, 7, 7, 7, 2, 2, 2, 2, 2, 2, 8, 8, 8, 8, 0, 0, 8, 8, 8, 8, 8, 8, 8, 8, 8, 8, 8, 8, 0, 0, 0, 8, 8, 8, 8, 8, 8, 9, 3, 3, 3, 3, 3, 3, 3, 3, 6, 0, 4, 4, 4, 4, 4, 4, 4, 6, 6, 0, 0, 0, 0, 0, 0, 0, 0, 0, 0, 0, 0, 0, 0, 0, 0, 0, 0, 0, 0, 0, 0, 0, 0, 0, 0, 0, 0, 0, 0, 0, 0, 0, 0, 0, 0, 0, 0, 0, 0, 0, 0, 0, 0, 0, 0, 0, 0, 0, 0, 0, 0, 6, 6, 6, 6, 6, 6, 6, 6, 6, 6, 6, 6, 6, 6, 6, 6, 6, 6, 6, 6, 6, 6, 6, 6, 6, 6, 6, 6, 6, 6, 6, 6, 6, 6, 6, 6, 6, 6, 6, 6, 6, 6, 6, 0, 6, 6, 6, 6, 6, 6, 6, 6, 6, 6, 3, 5, 3, 4, 3, 5, 3, 3, 3, 3, 3, 4, 3, 3, 5, 3, 3, 3, 3, 3, 5, 3, 3, 3, 3, 3, 1, 1, 1, 1, 0, 0, 7, 7, 7, 7, 7, 7, 7, 7, 7, 7])
_uv = me_plane.uv_layers.new(name='UVMap')
_uv.uv.foreach_set('vector', [0.1607, 1.015, 0.1606, 1.012, 0.161, 1.011, 0.161, 1.013, 0.1628, 1.007, 0.1631, 1.008, 0.1632, 1.011, 0.1625, 1.011, 0.1619, 0.9771, 0.1626, 0.9722, 0.163, 0.974, 0.1624, 0.9787, 0.1607, 1.009, 0.1611, 1.008, 0.161, 1.011, 0.1606, 1.012, 0.1607, 1.009, 0.161, 1.003, 0.1614, 1.002, 0.1611, 1.008, 0.161, 1.003, 0.1611, 0.9942, 0.1617, 0.994, 0.1614, 1.002, 0.1611, 0.9942, 0.1611, 0.9897, 0.1618, 0.9897, 0.1617, 0.994, 0.1611, 0.9897, 0.1614, 0.9824, 0.1621, 0.9833, 0.1618, 0.9897, 0.1626, 0.9932, 0.1625, 0.9931, 0.1624, 0.9928, 0.1624, 0.9926, 0.1624, 0.9921, 0.1623, 0.9914, 0.1623, 0.9907, 0.1625, 0.9899, 0.1626, 0.9892, 0.1628, 0.9892, 0.163, 0.9889, 0.1633, 0.9891, 0.1635, 0.9895, 0.1636, 0.9898, 0.1636, 0.9903, 0.1637, 0.9913, 0.1636, 0.992, 0.1635, 0.9927, 0.1633, 0.9931, 0.1633, 0.9933, 0.1632, 0.9934, 0.163, 0.9933, 0.1629, 0.9926, 0.0, 0.0, 0.1608, 1.006, 0.161, 1.003, 0.1607, 1.009, 0.1608, 1.006, 0.1598, 0.9949, 0.1611, 0.9942, 0.161, 1.003, 0.0, 0.0, 0.0, 0.0, 0.1607, 1.009, 0.0, 0.0, 0.1599, 0.9902, 0.1596, 0.9827, 0.1614, 0.9824, 0.1611, 0.9897, 0.1596, 0.9827, 0.1605, 0.9741, 0.1619, 0.9771, 0.1614, 0.9824, 0.1635, 0.9869, 0.1631, 0.9856, 0.1633, 0.9817, 0.1637, 0.9834, 0.1632, 0.9907, 0.1628, 0.9903, 0.1631, 0.9856, 0.1635, 0.9869, 0.163, 0.9936, 0.1626, 0.9938, 0.1628, 0.9903, 0.1632, 0.9907, 0.1614, 1.002, 0.1623, 1.0, 0.162, 1.005, 0.1611, 1.008, 0.1625, 1.004, 0.162, 1.005, 0.1623, 1.0, 0.1628, 0.9987, 0.1625, 1.004, 0.1628, 0.9987, 0.1633, 0.997, 0.163, 1.001, 0.1614, 1.002, 0.1617, 0.994, 0.1626, 0.9938, 0.1623, 1.0, 0.1634, 0.9934, 0.163, 0.9936, 0.1632, 0.9907, 0.1635, 0.9911, 0.1632, 0.9907, 0.1635, 0.9869, 0.1637, 0.9883, 0.1635, 0.9911, 0.1637, 0.9883, 0.1635, 0.9869, 0.1637, 0.9834, 0.1639, 0.9855, 0.161, 1.013, 0.161, 1.011, 0.1617, 1.009, 0.1616, 1.01, 0.1633, 0.9975, 0.163, 1.001, 0.1633, 0.997, 0.1635, 0.995, 0.1628, 0.9987, 0.1623, 1.0, 0.1626, 0.9938, 0.163, 0.9936, 0.1634, 0.9934, 0.1635, 0.9911, 0.1636, 0.9915, 0.1635, 0.993, 0.1638, 0.9898, 0.1636, 0.9915, 0.1635, 0.9911, 0.1637, 0.9883, 0.1637, 0.9883, 0.1639, 0.9855, 0.1639, 0.9879, 0.1638, 0.9898, 0.1639, 0.9879, 0.1639, 0.9893, 0.1638, 0.9907, 0.1638, 0.9898, 0.1638, 0.9907, 0.1637, 0.9918, 0.1636, 0.9915, 0.1638, 0.9898, 0.1636, 0.9915, 0.1637, 0.9918, 0.1636, 0.9928, 0.1635, 0.993, 0.1628, 0.9987, 0.163, 0.9936, 0.1634, 0.9934, 0.1633, 0.997, 0.1635, 0.9953, 0.1633, 0.9975, 0.1635, 0.995, 0.1636, 0.9938, 0.1637, 0.9913, 0.1636, 0.992, 0.1637, 0.9918, 0.1638, 0.9907, 0.1637, 0.9918, 0.1636, 0.992, 0.1635, 0.9927, 0.1636, 0.9928, 0.1635, 0.993, 0.1635, 0.995, 0.1633, 0.997, 0.1634, 0.9934, 0.1633, 0.9933, 0.1635, 0.9953, 0.1636, 0.9938, 0.1633, 0.9931, 0.1639, 0.9893, 0.1636, 0.9903, 0.1637, 0.9913, 0.1638, 0.9907, 0.1618, 0.9897, 0.1621, 0.9833, 0.1631, 0.9856, 0.1628, 0.9903, 0.1618, 0.9897, 0.1628, 0.9903, 0.1626, 0.9938, 0.1617, 0.994, 0.1635, 0.9927, 0.1633, 0.9931, 0.1636, 0.9938, 0.1636, 0.9928, 0.1636, 0.9928, 0.1636, 0.9938, 0.1635, 0.995, 0.1635, 0.993, 0.163, 0.974, 0.1626, 0.9722, 0.1632, 0.9691, 0.1635, 0.9709, 0.1605, 0.9741, 0.1619, 0.9699, 0.1626, 0.9722, 0.1619, 0.9771, 0.1637, 0.9834, 0.1633, 0.9817, 0.1637, 0.9774, 0.1639, 0.9796, 0.1639, 0.9855, 0.1637, 0.9834, 0.1639, 0.9796, 0.1641, 0.9823, 0.1639, 0.9855, 0.1641, 0.9823, 0.1639, 0.9858, 0.1639, 0.9879, 0.1639, 0.9858, 0.1639, 0.9879, 0.1639, 0.9893, 0.1639, 0.9879, 0.1639, 0.9879, 0.1636, 0.9898, 0.1636, 0.9903, 0.1639, 0.9893, 0.1621, 0.9833, 0.1624, 0.9787, 0.1633, 0.9817, 0.1631, 0.9856, 0.1624, 0.9787, 0.163, 0.974, 0.1637, 0.9774, 0.1633, 0.9817, 0.1635, 0.9709, 0.1644, 0.9662, 0.1644, 0.9713, 0.164, 0.9744, 0.1632, 0.9852, 0.1634, 0.9822, 0.1631, 0.984, 0.1628, 0.9864, 0.1639, 0.9841, 0.1641, 0.9798, 0.1642, 0.9775, 0.1639, 0.9825, 0.1654, 0.9764, 0.1652, 0.9814, 0.164, 0.983, 0.1642, 0.9787, 0.1652, 0.9814, 0.1648, 0.987, 0.1636, 0.9875, 0.164, 0.983, 0.1648, 0.987, 0.1642, 0.9925, 0.1633, 0.9916, 0.1636, 0.9875, 0.1642, 0.9925, 0.1636, 0.9981, 0.1629, 0.996, 0.1633, 0.9916, 0.1636, 0.9981, 0.1627, 1.006, 0.1622, 1.002, 0.1629, 0.996, 0.1622, 1.002, 0.1618, 1.007, 0.1617, 1.004, 0.1619, 1.0, 0.1617, 1.009, 0.1617, 1.007, 0.1617, 1.004, 0.1618, 1.007, 0.1616, 1.011, 0.1617, 1.008, 0.1617, 1.007, 0.1617, 1.009, 0.1615, 1.012, 0.1617, 1.009, 0.1617, 1.008, 0.1616, 1.011, 0.1637, 0.9774, 0.163, 0.974, 0.1635, 0.9709, 0.164, 0.9744, 0.1631, 0.9967, 0.1628, 0.9972, 0.1625, 1.0, 0.1628, 0.9994, 0.1632, 0.9934, 0.163, 0.9933, 0.1628, 0.9972, 0.1631, 0.9967, 0.1645, 0.9628, 0.1655, 0.9618, 0.1651, 0.966, 0.1644, 0.9662, 0.1635, 0.9709, 0.1632, 0.9691, 0.1645, 0.9628, 0.1644, 0.9662, 0.1619, 0.9699, 0.1626, 0.9675, 0.1632, 0.9691, 0.1626, 0.9722, 0.1639, 0.9796, 0.1637, 0.9774, 0.164, 0.9744, 0.1641, 0.9767, 0.1641, 0.9823, 0.1639, 0.9796, 0.1641, 0.9767, 0.1641, 0.9798, 0.1639, 0.9858, 0.1641, 0.9823, 0.1641, 0.9798, 0.1639, 0.9841, 0.1639, 0.9879, 0.1639, 0.9858, 0.1639, 0.9841, 0.1638, 0.9867, 0.1626, 0.9675, 0.1641, 0.9628, 0.1645, 0.9628, 0.1632, 0.9691, 0.1644, 0.971, 0.1651, 0.966, 0.1654, 0.9723, 0.1644, 0.9751, 0.1641, 0.9767, 0.164, 0.9744, 0.1644, 0.9713, 0.1644, 0.974, 0.1641, 0.9798, 0.1641, 0.9767, 0.1644, 0.974, 0.1642, 0.9775, 0.1628, 0.9892, 0.163, 0.9889, 0.1632, 0.9852, 0.1628, 0.9864, 0.1638, 0.9867, 0.1639, 0.9841, 0.1639, 0.9825, 0.1637, 0.9855, 0.1633, 0.9891, 0.1637, 0.9855, 0.1632, 0.9852, 0.163, 0.9889, 0.1645, 0.9628, 0.1641, 0.9628, 0.1659, 0.962, 0.1655, 0.9618, 0.1655, 0.9618, 0.1659, 0.9709, 0.1654, 0.9723, 0.1651, 0.966, 0.1644, 0.9662, 0.1651, 0.966, 0.1644, 0.971, 0.1644, 0.9713, 0.1654, 0.9723, 0.1659, 0.9709, 0.166, 0.9752, 0.1654, 0.9764, 0.1659, 0.962, 0.1665, 0.9702, 0.1659, 0.9709, 0.1655, 0.9618, 0.1644, 0.974, 0.1644, 0.9713, 0.1644, 0.971, 0.1641, 0.9737, 0.1634, 0.9799, 0.1639, 0.9771, 0.1637, 0.9804, 0.1631, 0.9826, 0.1641, 0.9737, 0.1644, 0.971, 0.1644, 0.9751, 0.1639, 0.9771, 0.1628, 0.9857, 0.1631, 0.984, 0.1634, 0.9799, 0.1631, 0.9826, 0.1639, 0.9771, 0.1644, 0.9751, 0.1642, 0.9787, 0.1637, 0.9804, 0.1665, 0.9702, 0.1671, 0.9734, 0.166, 0.9752, 0.1659, 0.9709, 0.1649, 0.9934, 0.1639, 0.9996, 0.1636, 0.9981, 0.1642, 0.9925, 0.1656, 0.9871, 0.1649, 0.9934, 0.1642, 0.9925, 0.1648, 0.987, 0.166, 0.9806, 0.1656, 0.9871, 0.1648, 0.987, 0.1652, 0.9814, 0.166, 0.9752, 0.1671, 0.9734, 0.1677, 0.9804, 0.166, 0.9806, 0.1677, 0.9804, 0.1672, 0.9886, 0.1656, 0.9871, 0.166, 0.9806, 0.1672, 0.9886, 0.1663, 0.9959, 0.1649, 0.9934, 0.1656, 0.9871, 0.1636, 0.9981, 0.1639, 0.9996, 0.1628, 1.007, 0.1627, 1.006, 0.1663, 0.9959, 0.1646, 1.002, 0.1639, 0.9996, 0.1649, 0.9934, 0.1627, 1.006, 0.1628, 1.007, 0.1625, 1.011, 0.1623, 1.009, 0.1646, 1.002, 0.1631, 1.008, 0.1628, 1.007, 0.1639, 0.9996, 0.1623, 1.013, 0.1618, 1.015, 0.1617, 1.014, 0.1621, 1.012, 0.1625, 1.011, 0.1632, 1.011, 0.1629, 1.014, 0.1623, 1.013, 0.1623, 1.009, 0.1625, 1.011, 0.1623, 1.013, 0.1621, 1.012, 0.1623, 1.013, 0.1629, 1.014, 0.1623, 1.016, 0.1618, 1.015, 0.1617, 1.014, 0.1618, 1.015, 0.1604, 1.027, 0.161, 1.018, 0.1618, 1.015, 0.1623, 1.016, 0.1614, 1.014, 0.1604, 1.027, 0.1614, 1.014, 0.1601, 1.015, 0.1607, 1.015, 0.1604, 1.027, 0.1604, 1.027, 0.1607, 1.015, 0.161, 1.013, 0.161, 1.018, 0.1611, 0.9897, 0.1611, 0.9942, 0.1598, 0.9949, 0.1599, 0.9902, 0.1625, 1.004, 0.162, 1.007, 0.1617, 1.009, 0.162, 1.005, 0.1611, 1.008, 0.162, 1.005, 0.1617, 1.009, 0.161, 1.011, 0.1618, 1.008, 0.1617, 1.009, 0.1615, 1.012, 0.1616, 1.01, 0.163, 1.001, 0.1624, 1.004, 0.162, 1.007, 0.1625, 1.004, 0.1633, 0.9975, 0.1628, 0.9994, 0.1624, 1.004, 0.163, 1.001, 0.162, 1.007, 0.1618, 1.008, 0.1616, 1.01, 0.1617, 1.009, 0.1635, 0.9953, 0.1631, 0.9967, 0.1628, 0.9994, 0.1633, 0.9975, 0.1624, 1.004, 0.1621, 1.005, 0.1618, 1.008, 0.162, 1.007, 0.1633, 0.9933, 0.1632, 0.9934, 0.1631, 0.9967, 0.1635, 0.9953, 0.1628, 0.9994, 0.1625, 1.0, 0.1621, 1.005, 0.1624, 1.004, 0.1619, 1.0, 0.1625, 0.995, 0.1629, 0.996, 0.1622, 1.002, 0.1621, 1.005, 0.1619, 1.006, 0.1617, 1.009, 0.1618, 1.008, 0.1621, 1.005, 0.1625, 1.0, 0.1623, 1.0, 0.1619, 1.006, 0.1623, 1.0, 0.1625, 0.9973, 0.1623, 0.997, 0.1622, 1.0, 0.1629, 0.9926, 0.163, 0.9933, 0.1628, 0.9972, 0.1625, 0.9973, 0.161, 1.018, 0.161, 1.013, 0.1616, 1.01, 0.1615, 1.012, 0.1617, 1.014, 0.161, 1.018, 0.1615, 1.012, 0.1616, 1.011, 0.1617, 1.008, 0.1618, 1.005, 0.1617, 1.004, 0.1617, 1.007, 0.1617, 1.009, 0.1619, 1.006, 0.1618, 1.005, 0.1617, 1.008, 0.1619, 1.006, 0.1623, 1.0, 0.1622, 1.0, 0.1618, 1.005, 0.1626, 0.9932, 0.1623, 0.997, 0.1625, 0.9973, 0.1629, 0.9926, 0.1632, 0.9852, 0.1637, 0.9855, 0.1639, 0.9825, 0.1634, 0.9822, 0.1634, 0.9822, 0.1638, 0.9771, 0.1634, 0.9799, 0.1631, 0.984, 0.1626, 0.9892, 0.1628, 0.9892, 0.1628, 0.9864, 0.1626, 0.9875, 0.1628, 0.9864, 0.1631, 0.984, 0.1628, 0.9857, 0.1626, 0.9875, 0.1638, 0.9771, 0.1641, 0.9737, 0.1639, 0.9771, 0.1634, 0.9799, 0.1618, 1.005, 0.1622, 1.0, 0.162, 0.999, 0.1617, 1.004, 0.1622, 1.0, 0.1623, 0.997, 0.1622, 0.9962, 0.162, 0.999, 0.1625, 0.9931, 0.1622, 0.9962, 0.1623, 0.997, 0.1626, 0.9932, 0.1621, 1.012, 0.1617, 1.014, 0.1616, 1.011, 0.1617, 1.009, 0.1624, 0.9928, 0.162, 0.9949, 0.1622, 0.9962, 0.1625, 0.9931, 0.162, 0.999, 0.1622, 0.9962, 0.162, 0.9949, 0.1619, 0.9973, 0.1617, 1.004, 0.162, 0.999, 0.1619, 0.9973, 0.1616, 1.001, 0.1617, 1.007, 0.1617, 1.004, 0.1616, 1.001, 0.1617, 1.004, 0.1628, 0.9914, 0.1631, 0.9879, 0.1636, 0.9875, 0.1633, 0.9916, 0.1633, 0.9916, 0.1629, 0.996, 0.1625, 0.995, 0.1628, 0.9914, 0.1627, 1.006, 0.1623, 1.009, 0.1618, 1.007, 0.1622, 1.002, 0.1623, 1.009, 0.1621, 1.012, 0.1617, 1.009, 0.1618, 1.007, 0.1617, 1.004, 0.1616, 1.001, 0.1618, 0.9977, 0.1619, 1.0, 0.1622, 0.9938, 0.1625, 0.995, 0.1619, 1.0, 0.1618, 0.9977, 0.1625, 0.9912, 0.1628, 0.9914, 0.1625, 0.995, 0.1622, 0.9938, 0.1627, 0.9886, 0.1631, 0.9879, 0.1628, 0.9914, 0.1625, 0.9912, 0.1629, 0.9856, 0.1634, 0.9841, 0.1631, 0.9879, 0.1627, 0.9886, 0.1637, 0.9804, 0.1642, 0.9787, 0.164, 0.983, 0.1634, 0.9841, 0.1636, 0.9875, 0.1631, 0.9879, 0.1634, 0.9841, 0.164, 0.983, 0.1628, 0.9857, 0.1631, 0.9826, 0.1629, 0.9856, 0.1626, 0.9876, 0.1629, 0.9856, 0.1627, 0.9886, 0.1624, 0.9895, 0.1626, 0.9876, 0.1623, 0.9912, 0.1624, 0.9895, 0.1627, 0.9886, 0.1625, 0.9912, 0.1625, 0.9912, 0.1622, 0.9938, 0.1622, 0.9927, 0.1623, 0.9912, 0.1616, 1.001, 0.1619, 0.9973, 0.1619, 0.9949, 0.1618, 0.9977, 0.1619, 0.9949, 0.1622, 0.9927, 0.1622, 0.9938, 0.1618, 0.9977, 0.1619, 0.9973, 0.162, 0.9949, 0.162, 0.9933, 0.1619, 0.9949, 0.162, 0.9933, 0.1622, 0.9922, 0.1622, 0.9927, 0.1619, 0.9949, 0.1622, 0.9927, 0.1622, 0.9922, 0.1622, 0.9912, 0.1623, 0.9912, 0.1623, 0.9901, 0.1624, 0.9895, 0.1623, 0.9912, 0.1622, 0.9912, 0.1624, 0.9888, 0.1626, 0.9876, 0.1624, 0.9895, 0.1623, 0.9901, 0.1626, 0.9875, 0.1628, 0.9857, 0.1626, 0.9876, 0.1624, 0.9888, 0.1625, 0.9899, 0.1626, 0.9892, 0.1626, 0.9875, 0.1624, 0.9888, 0.1625, 0.9899, 0.1624, 0.9888, 0.1623, 0.9901, 0.1623, 0.9907, 0.1624, 0.9926, 0.162, 0.9933, 0.162, 0.9949, 0.1624, 0.9928, 0.1624, 0.9926, 0.1624, 0.9921, 0.1622, 0.9922, 0.162, 0.9933, 0.1623, 0.9914, 0.1623, 0.9907, 0.1623, 0.9901, 0.1622, 0.9912, 0.1623, 0.9914, 0.1622, 0.9912, 0.1622, 0.9922, 0.1624, 0.9921, 0.0001694, 0.6666, 0.0001694, 0.3334, 0.03994, 0.3334, 0.03994, 0.6666, 0.03994, 0.6666, 0.03994, 0.3334, 0.07972, 0.3334, 0.07972, 0.6666, 0.07972, 0.6666, 0.07972, 0.3334, 0.1195, 0.3334, 0.1195, 0.6666, 0.1195, 0.6666, 0.1195, 0.3334, 0.1593, 0.3334, 0.1593, 0.6666, 0.07972, 0.9998, 0.07972, 0.6666, 0.1195, 0.6666, 0.1195, 0.9998, 0.07972, 0.3334, 0.07972, 0.0001694, 0.1195, 0.0001694, 0.1195, 0.3334, 0.3897, 0.9225, 0.2746, 0.9225, 0.2746, 0.8073, 0.3897, 0.8073, 0.3897, 0.8073, 0.2746, 0.8073, 0.2746, 0.6922, 0.3897, 0.6922, 0.3897, 0.6922, 0.2746, 0.6922, 0.2746, 0.5771, 0.3897, 0.5771, 0.3897, 0.5771, 0.2746, 0.5771, 0.2746, 0.462, 0.3897, 0.462, 0.5049, 0.6922, 0.3897, 0.6922, 0.3897, 0.5771, 0.5049, 0.5771, 0.2746, 0.6922, 0.1595, 0.6922, 0.1595, 0.5771, 0.2746, 0.5771, 0.5006, 0.9319, 0.1622, 0.9319, 0.1595, 0.9381, 0.5019, 0.9393, 0.5019, 0.9383, 0.1634, 0.938, 0.1622, 0.9319, 0.5006, 0.9319, 0.1634, 0.938, 0.5019, 0.9383, 0.506, 0.9319, 0.1625, 0.935, 0.5019, 0.9393, 0.1595, 0.9381, 0.1625, 0.935, 0.506, 0.9319, 0.5016, 0.9468, 0.1595, 0.9465, 0.1625, 0.9436, 0.5003, 0.9404, 0.5003, 0.9404, 0.1625, 0.9436, 0.1634, 0.9465, 0.5016, 0.9477, 0.1595, 0.9465, 0.5016, 0.9468, 0.5057, 0.9403, 0.1622, 0.9403, 0.5016, 0.9477, 0.1634, 0.9465, 0.1622, 0.9403, 0.5057, 0.9403, 0.5019, 0.9245, 0.1634, 0.9248, 0.1622, 0.9309, 0.5006, 0.9308, 0.506, 0.9309, 0.1625, 0.9278, 0.1595, 0.9247, 0.5019, 0.9235, 0.5019, 0.9235, 0.1595, 0.9247, 0.1622, 0.9309, 0.5006, 0.9308, 0.1625, 0.9278, 0.506, 0.9309, 0.5019, 0.9245, 0.1634, 0.9248, 0.1595, 0.9247, 0.1625, 0.9278, 0.1634, 0.9248, 0.1622, 0.9309, 0.1595, 0.9381, 0.1622, 0.9319, 0.1634, 0.938, 0.1625, 0.935, 0.1595, 0.9465, 0.1622, 0.9403, 0.1634, 0.9465, 0.1625, 0.9436, 0.5061, 0.0915, 0.5061, 0.07904, 0.6583, 0.07904, 0.6583, 0.0915, 0.5061, 0.1081, 0.6583, 0.1081, 0.6583, 0.1206, 0.5061, 0.1206, 0.6583, 0.1081, 0.5061, 0.1081, 0.5061, 0.0915, 0.6583, 0.0915, 0.5061, 0.1507, 0.6583, 0.1507, 0.6583, 0.1631, 0.5061, 0.1631, 0.5061, 0.134, 0.6583, 0.134, 0.6583, 0.1216, 0.5061, 0.1216, 0.6583, 0.1507, 0.5061, 0.1507, 0.5061, 0.134, 0.6583, 0.134, 0.06087, 0.1818, 0.9037, 0.2304, 0.8899, 0.8072, 0.04556, 0.7653, 0.8019, 0.03112, 0.8357, 0.02337, 0.7517, 0.0247, 0.7417, 0.02445, 0.7427, 0.03118, 0.7517, 0.0247, 0.8357, 0.02337, 0.7847, 0.04093, 0.7789, 0.03352, 0.8019, 0.03112, 0.7417, 0.02445, 0.7398, 0.0505, 0.728, 0.02116, 0.7286, 0.04026, 0.7517, 0.0247, 0.7427, 0.03118, 0.715, 0.0004904, 0.7239, 0.07806, 0.7398, 0.0505, 0.7417, 0.02445, 0.7427, 0.03118, 0.7398, 0.0505, 0.7239, 0.07806, 0.728, 0.02116, 0.7417, 0.02445, 0.7517, 0.0247, 0.7286, 0.04026, 0.715, 0.0004904, 0.7847, 0.04093, 0.7789, 0.03352, 0.7398, 0.0505, 0.7427, 0.03118, 0.6349, 0.04369, 0.6314, 0.04466, 0.6336, 0.04283, 0.6358, 0.04497, 0.6048, 0.04739, 0.6068, 0.04772, 0.6099, 0.04849, 0.6084, 0.04561, 0.625, 0.03454, 0.619, 0.03127, 0.6154, 0.03322, 0.6122, 0.04014, 0.6088, 0.05286, 0.6048, 0.04739, 0.6199, 0.04814, 0.6409, 0.02443, 0.6362, 0.03166, 0.6321, 0.0352, 0.6283, 0.03508, 0.6358, 0.04031, 0.6314, 0.04466, 0.6195, 0.04166, 0.6199, 0.04814, 0.6199, 0.04814, 0.6358, 0.04031, 0.6409, 0.02443, 0.5881, 0.05652, 0.6088, 0.05286, 0.6146, 0.0619, 0.6256, 0.06505, 0.6414, 0.05632, 0.6575, 0.04121, 0.6462, 0.0289, 0.6385, 0.02833, 0.6342, 0.03413, 0.6328, 0.04267, 0.6337, 0.05223, 0.6367, 0.06058, 0.6414, 0.06617, 0.6474, 0.0675, 0.6484, 0.07012, 0.6509, 0.0734, 0.6549, 0.07571, 0.6603, 0.07552, 0.6671, 0.07135, 0.6752, 0.06086, 0.6845, 0.04067, 0.6712, 0.0267, 0.6603, 0.0262, 0.6524, 0.02161, 0.646, 0.02169, 0.6409, 0.02443, 0.6358, 0.04031, 0.6416, 0.0378, 0.6463, 0.03769, 0.6509, 0.04008, 0.6554, 0.04365, 0.6577, 0.04364, 0.6566, 0.04832, 0.6541, 0.05332, 0.651, 0.05708, 0.6481, 0.05849, 0.6453, 0.05869, 0.6426, 0.05778, 0.64, 0.05558, 0.6363, 0.05321, 0.6329, 0.05043, 0.6298, 0.04713, 0.6271, 0.04386, 0.6255, 0.0415, 0.6241, 0.04087, 0.6226, 0.04212, 0.6201, 0.04328, 0.6123, 0.04648, 0.6039, 0.05252, 0.596, 0.05713, 0.6048, 0.04739, 0.6088, 0.05286, 0.5881, 0.05652, 0.5657, 0.0561, 0.5881, 0.05652, 0.6048, 0.04739, 0.6068, 0.04772, 0.6314, 0.04466, 0.6349, 0.04369, 0.6374, 0.04377, 0.639, 0.04369, 0.6401, 0.04355, 0.6404, 0.04353, 0.6402, 0.04375, 0.6394, 0.04416, 0.6383, 0.04463, 0.6368, 0.04489, 0.635, 0.04465, 0.6328, 0.04407, 0.6299, 0.04348, 0.627, 0.03982, 0.6239, 0.03675, 0.6204, 0.03377, 0.6164, 0.03055, 0.6113, 0.02711, 0.6048, 0.02394, 0.596, 0.02202, 0.5841, 0.02299, 0.5677, 0.02932, 0.5442, 0.04287, 0.5061, 0.05444, 0.5657, 0.0561, 0.6068, 0.04772, 0.6195, 0.04166, 0.6384, 0.05732, 0.635, 0.05524, 0.6327, 0.04881, 0.6359, 0.05091, 0.5854, 0.01198, 0.5972, 0.01378, 0.6031, 0.02911, 0.5947, 0.0307, 0.6541, 0.05332, 0.651, 0.05708, 0.6499, 0.05818, 0.6527, 0.05461, 0.6068, 0.04772, 0.6195, 0.04166, 0.6165, 0.04512, 0.6099, 0.04849, 0.5657, 0.0561, 0.5061, 0.05444, 0.5308, 0.05833, 0.5622, 0.07806, 0.651, 0.05708, 0.6481, 0.05849, 0.647, 0.05964, 0.6499, 0.05818, 0.5061, 0.05444, 0.5442, 0.04287, 0.5492, 0.02805, 0.5308, 0.05833, 0.6481, 0.05849, 0.6453, 0.05869, 0.6441, 0.05981, 0.647, 0.05964, 0.5442, 0.04287, 0.5677, 0.02932, 0.5695, 0.015, 0.5492, 0.02805, 0.6453, 0.05869, 0.6426, 0.05778, 0.6413, 0.05897, 0.6441, 0.05981, 0.5677, 0.02932, 0.5841, 0.02299, 0.5854, 0.01198, 0.5695, 0.015, 0.6426, 0.05778, 0.64, 0.05558, 0.6384, 0.05732, 0.6413, 0.05897, 0.5841, 0.02299, 0.596, 0.02202, 0.5972, 0.01378, 0.5854, 0.01198, 0.64, 0.05558, 0.6363, 0.05321, 0.635, 0.05524, 0.6384, 0.05732, 0.596, 0.02202, 0.6048, 0.02394, 0.6059, 0.01768, 0.5972, 0.01378, 0.6363, 0.05321, 0.6329, 0.05043, 0.6315, 0.05238, 0.635, 0.05524, 0.6048, 0.02394, 0.6113, 0.02711, 0.6124, 0.02224, 0.6059, 0.01768, 0.6329, 0.05043, 0.6298, 0.04713, 0.6284, 0.04896, 0.6315, 0.05238, 0.6113, 0.02711, 0.6164, 0.03055, 0.6175, 0.02667, 0.6124, 0.02224, 0.6298, 0.04713, 0.6271, 0.04386, 0.6256, 0.04546, 0.6284, 0.04896, 0.6164, 0.03055, 0.6204, 0.03377, 0.6215, 0.03064, 0.6175, 0.02667, 0.6271, 0.04386, 0.6255, 0.0415, 0.6234, 0.04294, 0.6256, 0.04546, 0.6204, 0.03377, 0.6239, 0.03675, 0.625, 0.03418, 0.6215, 0.03064, 0.6255, 0.0415, 0.6241, 0.04087, 0.6214, 0.04244, 0.6234, 0.04294, 0.6239, 0.03675, 0.627, 0.03982, 0.6281, 0.03753, 0.625, 0.03418, 0.6241, 0.04087, 0.6226, 0.04212, 0.619, 0.04438, 0.6214, 0.04244, 0.627, 0.03982, 0.6299, 0.04348, 0.6309, 0.04071, 0.6281, 0.03753, 0.6226, 0.04212, 0.6201, 0.04328, 0.6153, 0.04835, 0.619, 0.04438, 0.6299, 0.04348, 0.6328, 0.04407, 0.6336, 0.04217, 0.6309, 0.04071, 0.6201, 0.04328, 0.6123, 0.04648, 0.6082, 0.05404, 0.6153, 0.04835, 0.6328, 0.04407, 0.635, 0.04465, 0.6359, 0.04324, 0.6336, 0.04217, 0.6123, 0.04648, 0.6039, 0.05252, 0.6003, 0.06046, 0.6082, 0.05404, 0.635, 0.04465, 0.6368, 0.04489, 0.6377, 0.04385, 0.6359, 0.04324, 0.6039, 0.05252, 0.596, 0.05713, 0.5926, 0.06664, 0.6003, 0.06046, 0.6368, 0.04489, 0.6383, 0.04463, 0.6392, 0.04397, 0.6377, 0.04385, 0.596, 0.05713, 0.5881, 0.05652, 0.5839, 0.07383, 0.5926, 0.06664, 0.6383, 0.04463, 0.6394, 0.04416, 0.6404, 0.04386, 0.6392, 0.04397, 0.6358, 0.04031, 0.6416, 0.0378, 0.6411, 0.03391, 0.6364, 0.03665, 0.6394, 0.04416, 0.6402, 0.04375, 0.6411, 0.04378, 0.6404, 0.04386, 0.6416, 0.0378, 0.6463, 0.03769, 0.6455, 0.03403, 0.6411, 0.03391, 0.6402, 0.04375, 0.6404, 0.04353, 0.6413, 0.04394, 0.6411, 0.04378, 0.6463, 0.03769, 0.6509, 0.04008, 0.6497, 0.03638, 0.6455, 0.03403, 0.6404, 0.04353, 0.6401, 0.04355, 0.6409, 0.04435, 0.6413, 0.04394, 0.6509, 0.04008, 0.6554, 0.04365, 0.6533, 0.04024, 0.6497, 0.03638, 0.6401, 0.04355, 0.639, 0.04369, 0.6398, 0.04487, 0.6409, 0.04435, 0.6554, 0.04365, 0.6577, 0.04364, 0.6553, 0.04363, 0.6533, 0.04024, 0.639, 0.04369, 0.6374, 0.04377, 0.638, 0.04526, 0.6398, 0.04487, 0.6577, 0.04364, 0.6566, 0.04832, 0.6548, 0.04932, 0.6553, 0.04363, 0.6374, 0.04377, 0.6349, 0.04369, 0.6358, 0.04497, 0.638, 0.04526, 0.6566, 0.04832, 0.6541, 0.05332, 0.6527, 0.05461, 0.6548, 0.04932, 0.6195, 0.04166, 0.6199, 0.04814, 0.6163, 0.0457, 0.6165, 0.04512, 0.6314, 0.04466, 0.6358, 0.04031, 0.6364, 0.03665, 0.6336, 0.04283, 0.6199, 0.04814, 0.6048, 0.04739, 0.6084, 0.04561, 0.6163, 0.0457, 0.5881, 0.05652, 0.5657, 0.0561, 0.5622, 0.07806, 0.5839, 0.07383, 0.6137, 0.0487, 0.611, 0.0487, 0.6118, 0.04486, 0.6142, 0.04367, 0.648, 0.05042, 0.6461, 0.05249, 0.6438, 0.05347, 0.6413, 0.05347, 0.6387, 0.0526, 0.6359, 0.05091, 0.6327, 0.04881, 0.6294, 0.04612, 0.626, 0.04311, 0.6226, 0.04016, 0.619, 0.03788, 0.615, 0.03693, 0.6101, 0.03779, 0.604, 0.04076, 0.5964, 0.04596, 0.5888, 0.05305, 0.5826, 0.06074, 0.5791, 0.0659, 0.5702, 0.06279, 0.5685, 0.05498, 0.5751, 0.04379, 0.5849, 0.03536, 0.5947, 0.0307, 0.6031, 0.02911, 0.6099, 0.02967, 0.6154, 0.03161, 0.6199, 0.03434, 0.6238, 0.03738, 0.6273, 0.0404, 0.6305, 0.04321, 0.6334, 0.04563, 0.6362, 0.04716, 0.6387, 0.04808, 0.6409, 0.04835, 0.6427, 0.04796, 0.6441, 0.047, 0.645, 0.04574, 0.6451, 0.04447, 0.6443, 0.04345, 0.6429, 0.04265, 0.641, 0.04207, 0.639, 0.04167, 0.6375, 0.04137, 0.6383, 0.03852, 0.6404, 0.03808, 0.6432, 0.03847, 0.646, 0.03984, 0.6482, 0.04198, 0.6493, 0.04447, 0.6492, 0.04753, 0.5972, 0.01378, 0.6059, 0.01768, 0.6099, 0.02967, 0.6031, 0.02911, 0.635, 0.05524, 0.6315, 0.05238, 0.6294, 0.04612, 0.6327, 0.04881, 0.6059, 0.01768, 0.6124, 0.02224, 0.6154, 0.03161, 0.6099, 0.02967, 0.6315, 0.05238, 0.6284, 0.04896, 0.626, 0.04311, 0.6294, 0.04612, 0.6124, 0.02224, 0.6175, 0.02667, 0.6199, 0.03434, 0.6154, 0.03161, 0.6284, 0.04896, 0.6256, 0.04546, 0.6226, 0.04016, 0.626, 0.04311, 0.6175, 0.02667, 0.6215, 0.03064, 0.6238, 0.03738, 0.6199, 0.03434, 0.6256, 0.04546, 0.6234, 0.04294, 0.619, 0.03788, 0.6226, 0.04016, 0.6215, 0.03064, 0.625, 0.03418, 0.6273, 0.0404, 0.6238, 0.03738, 0.6234, 0.04294, 0.6214, 0.04244, 0.615, 0.03693, 0.619, 0.03788, 0.625, 0.03418, 0.6281, 0.03753, 0.6305, 0.04321, 0.6273, 0.0404, 0.6214, 0.04244, 0.619, 0.04438, 0.6101, 0.03779, 0.615, 0.03693, 0.6281, 0.03753, 0.6309, 0.04071, 0.6334, 0.04563, 0.6305, 0.04321, 0.619, 0.04438, 0.6153, 0.04835, 0.604, 0.04076, 0.6101, 0.03779, 0.6309, 0.04071, 0.6336, 0.04217, 0.6362, 0.04716, 0.6334, 0.04563, 0.6153, 0.04835, 0.6082, 0.05404, 0.5964, 0.04596, 0.604, 0.04076, 0.6336, 0.04217, 0.6359, 0.04324, 0.6387, 0.04808, 0.6362, 0.04716, 0.6082, 0.05404, 0.6003, 0.06046, 0.5888, 0.05305, 0.5964, 0.04596, 0.6359, 0.04324, 0.6377, 0.04385, 0.6409, 0.04835, 0.6387, 0.04808, 0.6003, 0.06046, 0.5926, 0.06664, 0.5826, 0.06074, 0.5888, 0.05305, 0.6377, 0.04385, 0.6392, 0.04397, 0.6427, 0.04796, 0.6409, 0.04835, 0.5926, 0.06664, 0.5839, 0.07383, 0.5791, 0.0659, 0.5826, 0.06074, 0.6392, 0.04397, 0.6404, 0.04386, 0.6441, 0.047, 0.6427, 0.04796, 0.6364, 0.03665, 0.6411, 0.03391, 0.6404, 0.03808, 0.6383, 0.03852, 0.6404, 0.04386, 0.6411, 0.04378, 0.645, 0.04574, 0.6441, 0.047, 0.6411, 0.03391, 0.6455, 0.03403, 0.6432, 0.03847, 0.6404, 0.03808, 0.6411, 0.04378, 0.6413, 0.04394, 0.6451, 0.04447, 0.645, 0.04574, 0.6455, 0.03403, 0.6497, 0.03638, 0.646, 0.03984, 0.6432, 0.03847, 0.6413, 0.04394, 0.6409, 0.04435, 0.6443, 0.04345, 0.6451, 0.04447, 0.6497, 0.03638, 0.6533, 0.04024, 0.6482, 0.04198, 0.646, 0.03984, 0.6409, 0.04435, 0.6398, 0.04487, 0.6429, 0.04265, 0.6443, 0.04345, 0.6533, 0.04024, 0.6553, 0.04363, 0.6493, 0.04447, 0.6482, 0.04198, 0.6398, 0.04487, 0.638, 0.04526, 0.641, 0.04207, 0.6429, 0.04265, 0.6553, 0.04363, 0.6548, 0.04932, 0.6492, 0.04753, 0.6493, 0.04447, 0.638, 0.04526, 0.6358, 0.04497, 0.639, 0.04167, 0.641, 0.04207, 0.6548, 0.04932, 0.6527, 0.05461, 0.648, 0.05042, 0.6492, 0.04753, 0.6165, 0.04512, 0.6163, 0.0457, 0.6137, 0.0487, 0.6142, 0.04367, 0.6336, 0.04283, 0.6364, 0.03665, 0.6383, 0.03852, 0.6375, 0.04137, 0.6163, 0.0457, 0.6084, 0.04561, 0.611, 0.0487, 0.6137, 0.0487, 0.5839, 0.07383, 0.5622, 0.07806, 0.5702, 0.06279, 0.5791, 0.0659, 0.6084, 0.04561, 0.6099, 0.04849, 0.6118, 0.04486, 0.611, 0.0487, 0.6358, 0.04497, 0.6336, 0.04283, 0.6375, 0.04137, 0.639, 0.04167, 0.6527, 0.05461, 0.6499, 0.05818, 0.6461, 0.05249, 0.648, 0.05042, 0.6099, 0.04849, 0.6165, 0.04512, 0.6142, 0.04367, 0.6118, 0.04486, 0.5622, 0.07806, 0.5308, 0.05833, 0.5685, 0.05498, 0.5702, 0.06279, 0.6499, 0.05818, 0.647, 0.05964, 0.6438, 0.05347, 0.6461, 0.05249, 0.5308, 0.05833, 0.5492, 0.02805, 0.5751, 0.04379, 0.5685, 0.05498, 0.647, 0.05964, 0.6441, 0.05981, 0.6413, 0.05347, 0.6438, 0.05347, 0.5492, 0.02805, 0.5695, 0.015, 0.5849, 0.03536, 0.5751, 0.04379, 0.6441, 0.05981, 0.6413, 0.05897, 0.6387, 0.0526, 0.6413, 0.05347, 0.5695, 0.015, 0.5854, 0.01198, 0.5947, 0.0307, 0.5849, 0.03536, 0.6413, 0.05897, 0.6384, 0.05732, 0.6359, 0.05091, 0.6387, 0.0526, 0.728, 0.02116, 0.7239, 0.07806, 0.6474, 0.0675, 0.6562, 0.03791, 0.6479, 0.004464, 0.6423, 0.003761, 0.6519, 0.04061, 0.6529, 0.005324, 0.6479, 0.004464, 0.6499, 0.007989, 0.6515, 0.008454, 0.6515, 0.008454, 0.6499, 0.007989, 0.6574, 0.03289, 0.659, 0.03167, 0.6613, 0.03332, 0.6529, 0.005324, 0.6515, 0.008454, 0.659, 0.03167, 0.6479, 0.004464, 0.6562, 0.03791, 0.6574, 0.03289, 0.6499, 0.007989, 0.6562, 0.03791, 0.6613, 0.03332, 0.659, 0.03167, 0.6574, 0.03289, 0.6637, 0.03382, 0.6545, 0.007215, 0.6529, 0.005324, 0.6613, 0.03332, 0.6545, 0.007215, 0.6399, 0.001185, 0.6423, 0.003761, 0.6529, 0.005324, 0.6506, 0.04067, 0.6519, 0.04061, 0.6423, 0.003761, 0.6399, 0.001185, 0.6506, 0.04067, 0.6637, 0.03382, 0.6613, 0.03332, 0.6519, 0.04061, 0.6695, 0.0198, 0.6703, 0.02108, 0.6785, 0.03436, 0.6772, 0.03444, 0.6703, 0.02108, 0.6695, 0.0198, 0.6684, 0.01697, 0.671, 0.02032, 0.6772, 0.03444, 0.6785, 0.03436, 0.6803, 0.03629, 0.6762, 0.03733, 0.6772, 0.03444, 0.6762, 0.03733, 0.6684, 0.01697, 0.6695, 0.0198, 0.6785, 0.03436, 0.6703, 0.02108, 0.671, 0.02032, 0.6803, 0.03629, 0.6713, 0.02418, 0.6827, 0.03838, 0.6803, 0.03629, 0.671, 0.02032, 0.6634, 0.009344, 0.6713, 0.02418, 0.671, 0.02032, 0.665, 0.01322, 0.6718, 0.0349, 0.6634, 0.009344, 0.665, 0.01322, 0.6729, 0.03675, 0.6803, 0.03629, 0.6827, 0.03838, 0.6718, 0.0349, 0.6729, 0.03675, 0.6684, 0.01697, 0.6762, 0.03733, 0.6729, 0.03675, 0.665, 0.01322, 0.6637, 0.03382, 0.6718, 0.0349, 0.6634, 0.009344, 0.6545, 0.007215, 0.7286, 0.04026, 0.6827, 0.03838, 0.6713, 0.02418, 0.715, 0.0004904, 0.625, 0.03454, 0.6283, 0.03508, 0.6321, 0.0352, 0.6362, 0.03166, 0.6409, 0.02443, 0.646, 0.02169, 0.6506, 0.04067, 0.6399, 0.001185, 0.6146, 0.0619, 0.6088, 0.05286, 0.6122, 0.04014, 0.6154, 0.03322, 0.619, 0.03127, 0.715, 0.0004904, 0.6713, 0.02418, 0.6634, 0.009344, 0.6545, 0.007215, 0.6399, 0.001185, 0.6146, 0.0619, 0.6256, 0.06505, 0.6414, 0.05632, 0.6575, 0.04121, 0.6462, 0.0289, 0.6385, 0.02833, 0.6342, 0.03413, 0.6328, 0.04267, 0.6337, 0.05223, 0.6367, 0.06058, 0.6414, 0.06617, 0.6474, 0.0675, 0.7239, 0.07806, 0.728, 0.02116, 0.6474, 0.0675, 0.6484, 0.07012, 0.6509, 0.0734, 0.6549, 0.07571, 0.6603, 0.07552, 0.6671, 0.07135, 0.6752, 0.06086, 0.6845, 0.04067, 0.6712, 0.0267, 0.6603, 0.0262, 0.6524, 0.02161, 0.646, 0.02169, 0.6506, 0.04067, 0.6637, 0.03382, 0.6718, 0.0349, 0.6827, 0.03838, 0.7286, 0.04026, 0.3897, 0.461, 0.2746, 0.461, 0.2746, 0.3459, 0.3897, 0.3459, 0.3897, 0.3459, 0.2746, 0.3459, 0.2746, 0.2307, 0.3897, 0.2307, 0.3897, 0.2307, 0.2746, 0.2307, 0.2746, 0.1156, 0.3897, 0.1156, 0.3897, 0.1156, 0.2746, 0.1156, 0.2746, 0.0004905, 0.3897, 0.0004905, 0.5049, 0.2307, 0.3897, 0.2307, 0.3897, 0.1156, 0.5049, 0.1156, 0.9994, 1.001, 0.0003231, 0.9986, 0.0003231, 0.001593, 0.9998, 0.002543, 0.1635, 0.9895, 0.1638, 0.9867, 0.1637, 0.9855, 0.1633, 0.9891, 0.1644, 0.9751, 0.1654, 0.9723, 0.1654, 0.9764, 0.1642, 0.9787, 0.1631, 0.9826, 0.1637, 0.9804, 0.1634, 0.9841, 0.1629, 0.9856, 0.1636, 0.9898, 0.1639, 0.9879, 0.1638, 0.9867, 0.1635, 0.9895, 0.1614, 0.9824, 0.1619, 0.9771, 0.1624, 0.9787, 0.1621, 0.9833, 0.1625, 1.0, 0.1628, 0.9972, 0.1625, 0.9973, 0.1623, 1.0, 0.166, 0.9752, 0.166, 0.9806, 0.1652, 0.9814, 0.1654, 0.9764, 0.0, 0.0, 0.0, 0.0, 0.0, 0.0, 0.0, 0.0, 0.1634, 0.9822, 0.1639, 0.9825, 0.1642, 0.9775, 0.1638, 0.9771, 0.1638, 0.9771, 0.1642, 0.9775, 0.1644, 0.974, 0.1641, 0.9737])
me_plane.materials.append(mat_keyboard)
me_plane.materials.append(mat_black_plastic)
me_plane.materials.append(mat_tabletop)
me_plane.materials.append(mat_black_metal)
me_plane.materials.append(mat_silver)
me_plane.materials.append(mat_material)
me_plane.materials.append(mat_blue_light)
me_plane.materials.append(mat_material_001)
me_plane.materials.append(mat_white_metal)
me_plane.materials.append(mat_pc_back)
me_plane.update()

# ---- objects
ob_bloomberg_desk = bpy.data.objects.new('bloomberg_desk', me_plane)
ob_camera = bpy.data.objects.new('Camera', cam_camera)
ob_sun = bpy.data.objects.new('Sun', light_sun)

# ---- transforms, parenting, visibility, modifiers, constraints
ob_bloomberg_desk.location = (0.6882, -0.4657, -0.04123)
ob_bloomberg_desk.scale = (1.061, 1.061, 1.061)
_vg = ob_bloomberg_desk.vertex_groups.new(name='mouse')
ob_camera.location = (2.053, 3.555, 2.267)
ob_camera.rotation_euler = (1.18, -1.457e-07, 2.701)
ob_sun.location = (-5.046, -3.762, 3.438)
ob_sun.rotation_euler = (0.6644, -0.5733, -0.5504)

# ---- collection membership
col_collection.objects.link(ob_bloomberg_desk)
col_collection.objects.link(ob_camera)
col_collection.objects.link(ob_sun)

# ---- scene / render settings (as saved in the file)
scene.camera = ob_camera
scene.frame_start = 1; scene.frame_end = 250; scene.frame_set(85)
scene.render.engine = 'CYCLES'
scene.cycles.use_denoising = False
scene.cycles.samples = 128
scene.cycles.sampling_pattern = 'TABULATED_SOBOL'
scene.cycles.use_adaptive_sampling = False
scene.cycles.use_light_tree = False
scene.eevee.ray_tracing_options.trace_max_roughness = 0.0
scene.view_settings.view_transform = 'Filmic'
bpy.context.view_layer.update()
